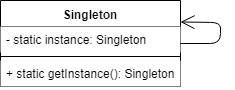

The diagram above was exported from draw.io. Its source (the exported page's mxGraphModel, read from the mxfile embedded in the PNG):
<mxGraphModel dx="1410" dy="750" grid="1" gridSize="10" guides="1" tooltips="1" connect="1" arrows="1" fold="1" page="1" pageScale="1" pageWidth="827" pageHeight="1169" math="0" shadow="0">
  <root>
    <mxCell id="0" />
    <mxCell id="1" parent="0" />
    <mxCell id="2" value="Singleton" style="swimlane;fontStyle=1;align=center;verticalAlign=top;childLayout=stackLayout;horizontal=1;startSize=26;horizontalStack=0;resizeParent=1;resizeParentMax=0;resizeLast=0;collapsible=1;marginBottom=0;fillColor=#FFFFFF;" vertex="1" parent="1">
      <mxGeometry x="240" y="140" width="180" height="86" as="geometry" />
    </mxCell>
    <mxCell id="3" value="- static instance: Singleton" style="text;strokeColor=none;fillColor=#FFFFFF;align=left;verticalAlign=top;spacingLeft=4;spacingRight=4;overflow=hidden;rotatable=0;points=[[0,0.5],[1,0.5]];portConstraint=eastwest;" vertex="1" parent="2">
      <mxGeometry y="26" width="180" height="26" as="geometry" />
    </mxCell>
    <mxCell id="4" value="" style="line;strokeWidth=1;fillColor=#FFFFFF;align=left;verticalAlign=middle;spacingTop=-1;spacingLeft=3;spacingRight=3;rotatable=0;labelPosition=right;points=[];portConstraint=eastwest;" vertex="1" parent="2">
      <mxGeometry y="52" width="180" height="8" as="geometry" />
    </mxCell>
    <mxCell id="5" value="+ static getInstance(): Singleton" style="text;strokeColor=none;fillColor=#FFFFFF;align=left;verticalAlign=top;spacingLeft=4;spacingRight=4;overflow=hidden;rotatable=0;points=[[0,0.5],[1,0.5]];portConstraint=eastwest;" vertex="1" parent="2">
      <mxGeometry y="60" width="180" height="26" as="geometry" />
    </mxCell>
    <mxCell id="6" value="" style="endArrow=open;endFill=1;endSize=12;html=1;exitX=1;exitY=0.5;exitDx=0;exitDy=0;entryX=1;entryY=0.25;entryDx=0;entryDy=0;" edge="1" source="2" target="2" parent="1">
      <mxGeometry width="160" relative="1" as="geometry">
        <mxPoint x="240" y="250" as="sourcePoint" />
        <mxPoint x="400" y="250" as="targetPoint" />
        <Array as="points">
          <mxPoint x="460" y="183" />
          <mxPoint x="460" y="162" />
        </Array>
      </mxGeometry>
    </mxCell>
  </root>
</mxGraphModel>